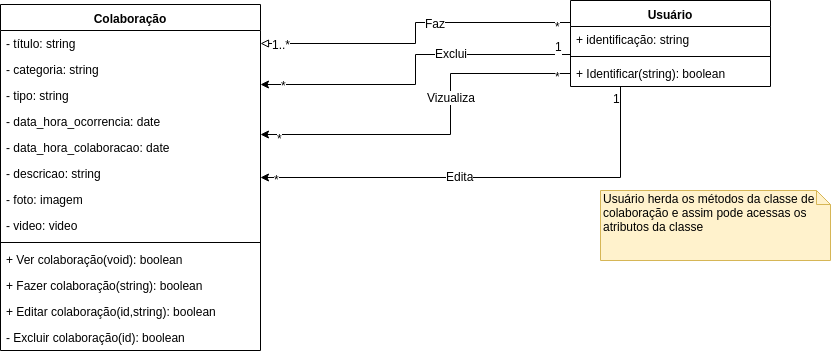

The diagram above was exported from draw.io. Its source (the exported page's mxGraphModel, read from the mxfile embedded in the PNG):
<mxGraphModel dx="738" dy="421" grid="1" gridSize="10" guides="1" tooltips="1" connect="1" arrows="1" fold="1" page="1" pageScale="1" pageWidth="1169" pageHeight="827" math="0" shadow="0">
  <root>
    <mxCell id="0" />
    <mxCell id="1" parent="0" />
    <mxCell id="Xi19bt7fPlXUYiwi4K6Q-26" style="edgeStyle=orthogonalEdgeStyle;rounded=0;html=1;entryX=1;entryY=0.5;entryDx=0;entryDy=0;jettySize=auto;orthogonalLoop=1;startArrow=none;startFill=0;endArrow=block;endFill=0;exitX=0;exitY=0.25;exitDx=0;exitDy=0;" parent="1" source="Xi19bt7fPlXUYiwi4K6Q-1" target="Xi19bt7fPlXUYiwi4K6Q-9" edge="1">
      <mxGeometry relative="1" as="geometry" />
    </mxCell>
    <mxCell id="Xi19bt7fPlXUYiwi4K6Q-28" value="Faz" style="text;html=1;resizable=0;points=[];align=center;verticalAlign=middle;labelBackgroundColor=#ffffff;" parent="Xi19bt7fPlXUYiwi4K6Q-26" vertex="1" connectable="0">
      <mxGeometry x="-0.1806" relative="1" as="geometry">
        <mxPoint as="offset" />
      </mxGeometry>
    </mxCell>
    <mxCell id="Xi19bt7fPlXUYiwi4K6Q-29" value="1..*" style="text;html=1;resizable=0;points=[];align=center;verticalAlign=middle;labelBackgroundColor=#ffffff;" parent="Xi19bt7fPlXUYiwi4K6Q-26" vertex="1" connectable="0">
      <mxGeometry x="0.8774" relative="1" as="geometry">
        <mxPoint as="offset" />
      </mxGeometry>
    </mxCell>
    <mxCell id="Xi19bt7fPlXUYiwi4K6Q-30" value="*" style="text;html=1;resizable=0;points=[];align=center;verticalAlign=middle;labelBackgroundColor=#ffffff;" parent="Xi19bt7fPlXUYiwi4K6Q-26" vertex="1" connectable="0">
      <mxGeometry x="-0.9226" y="3" relative="1" as="geometry">
        <mxPoint as="offset" />
      </mxGeometry>
    </mxCell>
    <mxCell id="Nlln9cDAt21qokuROYqZ-12" style="edgeStyle=orthogonalEdgeStyle;rounded=0;orthogonalLoop=1;jettySize=auto;html=1;exitX=0.25;exitY=1;exitDx=0;exitDy=0;" edge="1" parent="1" source="Xi19bt7fPlXUYiwi4K6Q-1" target="Xi19bt7fPlXUYiwi4K6Q-8">
      <mxGeometry relative="1" as="geometry" />
    </mxCell>
    <mxCell id="Nlln9cDAt21qokuROYqZ-14" value="Edita&lt;br&gt;" style="text;html=1;resizable=0;points=[];align=center;verticalAlign=middle;labelBackgroundColor=#ffffff;" vertex="1" connectable="0" parent="Nlln9cDAt21qokuROYqZ-12">
      <mxGeometry x="0.1154" y="-2" relative="1" as="geometry">
        <mxPoint as="offset" />
      </mxGeometry>
    </mxCell>
    <mxCell id="Nlln9cDAt21qokuROYqZ-15" value="*" style="text;html=1;resizable=0;points=[];align=center;verticalAlign=middle;labelBackgroundColor=#ffffff;" vertex="1" connectable="0" parent="Nlln9cDAt21qokuROYqZ-12">
      <mxGeometry x="0.929" y="1" relative="1" as="geometry">
        <mxPoint as="offset" />
      </mxGeometry>
    </mxCell>
    <mxCell id="Nlln9cDAt21qokuROYqZ-16" value="1&lt;br&gt;" style="text;html=1;resizable=0;points=[];align=center;verticalAlign=middle;labelBackgroundColor=#ffffff;" vertex="1" connectable="0" parent="Nlln9cDAt21qokuROYqZ-12">
      <mxGeometry x="-0.9512" y="-4" relative="1" as="geometry">
        <mxPoint as="offset" />
      </mxGeometry>
    </mxCell>
    <mxCell id="Xi19bt7fPlXUYiwi4K6Q-1" value="Usuário" style="swimlane;fontStyle=1;align=center;verticalAlign=top;childLayout=stackLayout;horizontal=1;startSize=26;horizontalStack=0;resizeParent=1;resizeParentMax=0;resizeLast=0;collapsible=1;marginBottom=0;" parent="1" vertex="1">
      <mxGeometry x="640" y="46" width="200" height="86" as="geometry">
        <mxRectangle x="110" y="190" width="70" height="26" as="alternateBounds" />
      </mxGeometry>
    </mxCell>
    <mxCell id="Xi19bt7fPlXUYiwi4K6Q-2" value="+ identificação: string" style="text;strokeColor=none;fillColor=none;align=left;verticalAlign=top;spacingLeft=4;spacingRight=4;overflow=hidden;rotatable=0;points=[[0,0.5],[1,0.5]];portConstraint=eastwest;" parent="Xi19bt7fPlXUYiwi4K6Q-1" vertex="1">
      <mxGeometry y="26" width="200" height="26" as="geometry" />
    </mxCell>
    <mxCell id="Xi19bt7fPlXUYiwi4K6Q-3" value="" style="line;strokeWidth=1;fillColor=none;align=left;verticalAlign=middle;spacingTop=-1;spacingLeft=3;spacingRight=3;rotatable=0;labelPosition=right;points=[];portConstraint=eastwest;" parent="Xi19bt7fPlXUYiwi4K6Q-1" vertex="1">
      <mxGeometry y="52" width="200" height="8" as="geometry" />
    </mxCell>
    <mxCell id="Xi19bt7fPlXUYiwi4K6Q-13" value="+ Identificar(string): boolean" style="text;strokeColor=none;fillColor=none;align=left;verticalAlign=top;spacingLeft=4;spacingRight=4;overflow=hidden;rotatable=0;points=[[0,0.5],[1,0.5]];portConstraint=eastwest;" parent="Xi19bt7fPlXUYiwi4K6Q-1" vertex="1">
      <mxGeometry y="60" width="200" height="26" as="geometry" />
    </mxCell>
    <mxCell id="Xi19bt7fPlXUYiwi4K6Q-8" value="Colaboração" style="swimlane;fontStyle=1;align=center;verticalAlign=top;childLayout=stackLayout;horizontal=1;startSize=26;horizontalStack=0;resizeParent=1;resizeParentMax=0;resizeLast=0;collapsible=1;marginBottom=0;perimeterSpacing=0;swimlaneLine=1;" parent="1" vertex="1">
      <mxGeometry x="70" y="50" width="260" height="346" as="geometry" />
    </mxCell>
    <mxCell id="Xi19bt7fPlXUYiwi4K6Q-9" value="- título: string&#10;" style="text;strokeColor=none;fillColor=none;align=left;verticalAlign=top;spacingLeft=4;spacingRight=4;overflow=hidden;rotatable=0;points=[[0,0.5],[1,0.5]];portConstraint=eastwest;" parent="Xi19bt7fPlXUYiwi4K6Q-8" vertex="1">
      <mxGeometry y="26" width="260" height="26" as="geometry" />
    </mxCell>
    <mxCell id="Xi19bt7fPlXUYiwi4K6Q-19" value="- categoria: string&#10;" style="text;strokeColor=none;fillColor=none;align=left;verticalAlign=top;spacingLeft=4;spacingRight=4;overflow=hidden;rotatable=0;points=[[0,0.5],[1,0.5]];portConstraint=eastwest;perimeterSpacing=0;" parent="Xi19bt7fPlXUYiwi4K6Q-8" vertex="1">
      <mxGeometry y="52" width="260" height="26" as="geometry" />
    </mxCell>
    <mxCell id="Xi19bt7fPlXUYiwi4K6Q-20" value="- tipo: string&#10;" style="text;strokeColor=none;fillColor=none;align=left;verticalAlign=top;spacingLeft=4;spacingRight=4;overflow=hidden;rotatable=0;points=[[0,0.5],[1,0.5]];portConstraint=eastwest;" parent="Xi19bt7fPlXUYiwi4K6Q-8" vertex="1">
      <mxGeometry y="78" width="260" height="26" as="geometry" />
    </mxCell>
    <mxCell id="Xi19bt7fPlXUYiwi4K6Q-21" value="- data_hora_ocorrencia: date&#10;" style="text;strokeColor=none;fillColor=none;align=left;verticalAlign=top;spacingLeft=4;spacingRight=4;overflow=hidden;rotatable=0;points=[[0,0.5],[1,0.5]];portConstraint=eastwest;" parent="Xi19bt7fPlXUYiwi4K6Q-8" vertex="1">
      <mxGeometry y="104" width="260" height="26" as="geometry" />
    </mxCell>
    <mxCell id="Xi19bt7fPlXUYiwi4K6Q-22" value="- data_hora_colaboracao: date&#10;" style="text;strokeColor=none;fillColor=none;align=left;verticalAlign=top;spacingLeft=4;spacingRight=4;overflow=hidden;rotatable=0;points=[[0,0.5],[1,0.5]];portConstraint=eastwest;" parent="Xi19bt7fPlXUYiwi4K6Q-8" vertex="1">
      <mxGeometry y="130" width="260" height="26" as="geometry" />
    </mxCell>
    <mxCell id="Xi19bt7fPlXUYiwi4K6Q-23" value="- descricao: string&#10;" style="text;strokeColor=none;fillColor=none;align=left;verticalAlign=top;spacingLeft=4;spacingRight=4;overflow=hidden;rotatable=0;points=[[0,0.5],[1,0.5]];portConstraint=eastwest;" parent="Xi19bt7fPlXUYiwi4K6Q-8" vertex="1">
      <mxGeometry y="156" width="260" height="26" as="geometry" />
    </mxCell>
    <mxCell id="Xi19bt7fPlXUYiwi4K6Q-24" value="- foto: imagem&#10;" style="text;strokeColor=none;fillColor=none;align=left;verticalAlign=top;spacingLeft=4;spacingRight=4;overflow=hidden;rotatable=0;points=[[0,0.5],[1,0.5]];portConstraint=eastwest;" parent="Xi19bt7fPlXUYiwi4K6Q-8" vertex="1">
      <mxGeometry y="182" width="260" height="26" as="geometry" />
    </mxCell>
    <mxCell id="Xi19bt7fPlXUYiwi4K6Q-25" value="- video: video&#10;" style="text;strokeColor=none;fillColor=none;align=left;verticalAlign=top;spacingLeft=4;spacingRight=4;overflow=hidden;rotatable=0;points=[[0,0.5],[1,0.5]];portConstraint=eastwest;" parent="Xi19bt7fPlXUYiwi4K6Q-8" vertex="1">
      <mxGeometry y="208" width="260" height="26" as="geometry" />
    </mxCell>
    <mxCell id="Xi19bt7fPlXUYiwi4K6Q-10" value="" style="line;strokeWidth=1;fillColor=none;align=left;verticalAlign=middle;spacingTop=-1;spacingLeft=3;spacingRight=3;rotatable=0;labelPosition=right;points=[];portConstraint=eastwest;" parent="Xi19bt7fPlXUYiwi4K6Q-8" vertex="1">
      <mxGeometry y="234" width="260" height="8" as="geometry" />
    </mxCell>
    <mxCell id="Xi19bt7fPlXUYiwi4K6Q-4" value="+ Ver colaboração(void): boolean" style="text;strokeColor=none;fillColor=none;align=left;verticalAlign=top;spacingLeft=4;spacingRight=4;overflow=hidden;rotatable=0;points=[[0,0.5],[1,0.5]];portConstraint=eastwest;" parent="Xi19bt7fPlXUYiwi4K6Q-8" vertex="1">
      <mxGeometry y="242" width="260" height="26" as="geometry" />
    </mxCell>
    <mxCell id="Xi19bt7fPlXUYiwi4K6Q-5" value="+ Fazer colaboração(string): boolean" style="text;strokeColor=none;fillColor=none;align=left;verticalAlign=top;spacingLeft=4;spacingRight=4;overflow=hidden;rotatable=0;points=[[0,0.5],[1,0.5]];portConstraint=eastwest;" parent="Xi19bt7fPlXUYiwi4K6Q-8" vertex="1">
      <mxGeometry y="268" width="260" height="26" as="geometry" />
    </mxCell>
    <mxCell id="Xi19bt7fPlXUYiwi4K6Q-7" value="+ Editar colaboração(id,string): boolean" style="text;strokeColor=none;fillColor=none;align=left;verticalAlign=top;spacingLeft=4;spacingRight=4;overflow=hidden;rotatable=0;points=[[0,0.5],[1,0.5]];portConstraint=eastwest;" parent="Xi19bt7fPlXUYiwi4K6Q-8" vertex="1">
      <mxGeometry y="294" width="260" height="26" as="geometry" />
    </mxCell>
    <mxCell id="Xi19bt7fPlXUYiwi4K6Q-6" value="- Excluir colaboração(id): boolean" style="text;strokeColor=none;fillColor=none;align=left;verticalAlign=top;spacingLeft=4;spacingRight=4;overflow=hidden;rotatable=0;points=[[0,0.5],[1,0.5]];portConstraint=eastwest;" parent="Xi19bt7fPlXUYiwi4K6Q-8" vertex="1">
      <mxGeometry y="320" width="260" height="26" as="geometry" />
    </mxCell>
    <mxCell id="Xi19bt7fPlXUYiwi4K6Q-27" value="Usuário herda os métodos da classe de colaboração e assim pode acessas os atributos da classe" style="shape=note;whiteSpace=wrap;html=1;size=14;verticalAlign=top;align=left;spacingTop=-6;fillColor=#fff2cc;strokeColor=#d6b656;" parent="1" vertex="1">
      <mxGeometry x="670" y="236" width="230" height="70" as="geometry" />
    </mxCell>
    <mxCell id="Nlln9cDAt21qokuROYqZ-1" style="edgeStyle=orthogonalEdgeStyle;rounded=0;orthogonalLoop=1;jettySize=auto;html=1;exitX=0;exitY=0.5;exitDx=0;exitDy=0;" edge="1" parent="1" source="Xi19bt7fPlXUYiwi4K6Q-2" target="Xi19bt7fPlXUYiwi4K6Q-8">
      <mxGeometry relative="1" as="geometry">
        <Array as="points">
          <mxPoint x="640" y="100" />
          <mxPoint x="485" y="100" />
          <mxPoint x="485" y="130" />
        </Array>
      </mxGeometry>
    </mxCell>
    <mxCell id="Nlln9cDAt21qokuROYqZ-2" value="Exclui&lt;br&gt;" style="text;html=1;resizable=0;points=[];align=center;verticalAlign=middle;labelBackgroundColor=#ffffff;" vertex="1" connectable="0" parent="Nlln9cDAt21qokuROYqZ-1">
      <mxGeometry x="-0.2488" y="30" relative="1" as="geometry">
        <mxPoint x="-1.5" y="-32" as="offset" />
      </mxGeometry>
    </mxCell>
    <mxCell id="Nlln9cDAt21qokuROYqZ-19" value="*" style="text;html=1;resizable=0;points=[];align=center;verticalAlign=middle;labelBackgroundColor=#ffffff;" vertex="1" connectable="0" parent="Nlln9cDAt21qokuROYqZ-1">
      <mxGeometry x="0.8704" relative="1" as="geometry">
        <mxPoint as="offset" />
      </mxGeometry>
    </mxCell>
    <mxCell id="Nlln9cDAt21qokuROYqZ-20" value="1&lt;br&gt;&lt;br&gt;" style="text;html=1;resizable=0;points=[];align=center;verticalAlign=middle;labelBackgroundColor=#ffffff;" vertex="1" connectable="0" parent="Nlln9cDAt21qokuROYqZ-1">
      <mxGeometry x="-0.8479" y="-2" relative="1" as="geometry">
        <mxPoint as="offset" />
      </mxGeometry>
    </mxCell>
    <mxCell id="Nlln9cDAt21qokuROYqZ-11" style="edgeStyle=orthogonalEdgeStyle;rounded=0;orthogonalLoop=1;jettySize=auto;html=1;exitX=0;exitY=0.5;exitDx=0;exitDy=0;" edge="1" parent="1" source="Xi19bt7fPlXUYiwi4K6Q-13" target="Xi19bt7fPlXUYiwi4K6Q-8">
      <mxGeometry relative="1" as="geometry">
        <Array as="points">
          <mxPoint x="520" y="119" />
          <mxPoint x="520" y="180" />
        </Array>
      </mxGeometry>
    </mxCell>
    <mxCell id="Nlln9cDAt21qokuROYqZ-13" value="Vizualiza&lt;br&gt;" style="text;html=1;resizable=0;points=[];align=center;verticalAlign=middle;labelBackgroundColor=#ffffff;" vertex="1" connectable="0" parent="Nlln9cDAt21qokuROYqZ-11">
      <mxGeometry x="-0.3537" y="23" relative="1" as="geometry">
        <mxPoint x="-23" y="23" as="offset" />
      </mxGeometry>
    </mxCell>
    <mxCell id="Nlln9cDAt21qokuROYqZ-17" value="*" style="text;html=1;resizable=0;points=[];align=center;verticalAlign=middle;labelBackgroundColor=#ffffff;" vertex="1" connectable="0" parent="Nlln9cDAt21qokuROYqZ-11">
      <mxGeometry x="-0.9299" y="2" relative="1" as="geometry">
        <mxPoint as="offset" />
      </mxGeometry>
    </mxCell>
    <mxCell id="Nlln9cDAt21qokuROYqZ-18" value="*" style="text;html=1;resizable=0;points=[];align=center;verticalAlign=middle;labelBackgroundColor=#ffffff;" vertex="1" connectable="0" parent="Nlln9cDAt21qokuROYqZ-11">
      <mxGeometry x="0.8976" y="3" relative="1" as="geometry">
        <mxPoint as="offset" />
      </mxGeometry>
    </mxCell>
  </root>
</mxGraphModel>